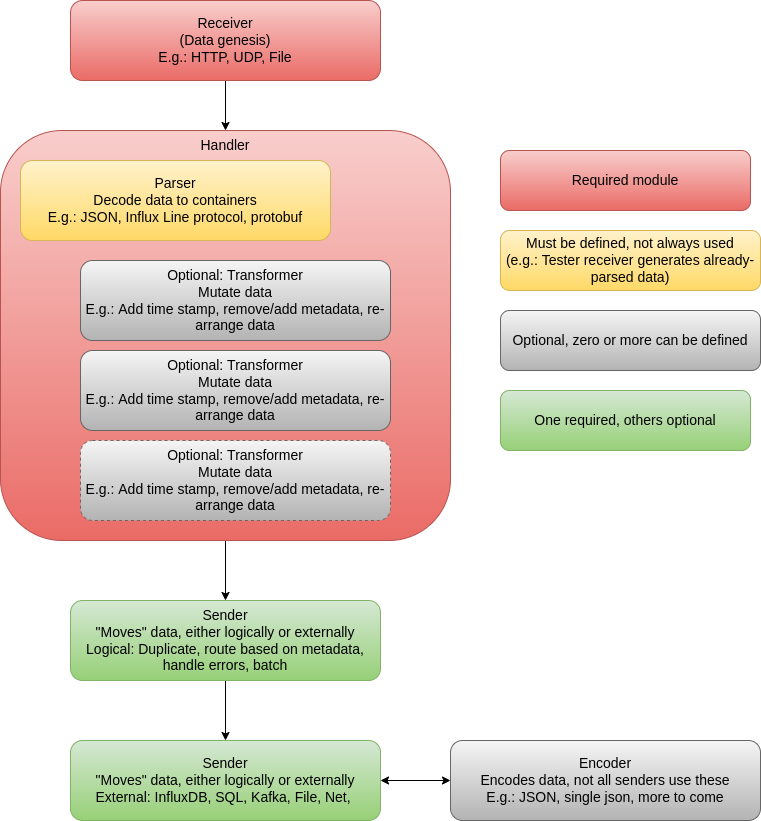

The diagram above was exported from draw.io. Its source (the exported page's mxGraphModel, read from the mxfile embedded in the PNG):
<mxGraphModel dx="4710" dy="1635" grid="1" gridSize="10" guides="1" tooltips="1" connect="1" arrows="1" fold="1" page="1" pageScale="1" pageWidth="850" pageHeight="1100" math="0" shadow="0">
  <root>
    <mxCell id="0" />
    <mxCell id="1" parent="0" />
    <mxCell id="Y8PJ3RKICluCFBqV30x5-23" style="edgeStyle=orthogonalEdgeStyle;rounded=0;orthogonalLoop=1;jettySize=auto;html=1;exitX=0.5;exitY=1;exitDx=0;exitDy=0;entryX=0.5;entryY=0;entryDx=0;entryDy=0;fontSize=14;startArrow=none;startFill=0;" edge="1" parent="1" source="Y8PJ3RKICluCFBqV30x5-7" target="Y8PJ3RKICluCFBqV30x5-12">
      <mxGeometry relative="1" as="geometry" />
    </mxCell>
    <mxCell id="Y8PJ3RKICluCFBqV30x5-7" value="Handler" style="rounded=1;whiteSpace=wrap;html=1;verticalAlign=top;fillColor=#f8cecc;gradientColor=#ea6b66;strokeColor=#b85450;fontSize=14;" vertex="1" parent="1">
      <mxGeometry x="220" y="240" width="450" height="410" as="geometry" />
    </mxCell>
    <mxCell id="Y8PJ3RKICluCFBqV30x5-8" style="edgeStyle=orthogonalEdgeStyle;rounded=0;orthogonalLoop=1;jettySize=auto;html=1;exitX=0.5;exitY=1;exitDx=0;exitDy=0;entryX=0.5;entryY=0;entryDx=0;entryDy=0;fontSize=14;" edge="1" parent="1" source="Y8PJ3RKICluCFBqV30x5-1" target="Y8PJ3RKICluCFBqV30x5-7">
      <mxGeometry relative="1" as="geometry" />
    </mxCell>
    <mxCell id="Y8PJ3RKICluCFBqV30x5-1" value="Receiver&lt;br style=&quot;font-size: 14px;&quot;&gt;(Data genesis)&lt;br style=&quot;font-size: 14px;&quot;&gt;E.g.: HTTP, UDP, File" style="rounded=1;whiteSpace=wrap;html=1;fillColor=#f8cecc;strokeColor=#b85450;gradientColor=#ea6b66;fontSize=14;" vertex="1" parent="1">
      <mxGeometry x="290" y="110" width="310" height="80" as="geometry" />
    </mxCell>
    <mxCell id="Y8PJ3RKICluCFBqV30x5-21" value="Optional: Transformer&lt;br style=&quot;font-size: 14px;&quot;&gt;Mutate data&lt;br style=&quot;font-size: 14px;&quot;&gt;E.g.: Add time stamp, remove/add metadata, re-arrange data" style="rounded=1;whiteSpace=wrap;html=1;fillColor=#f5f5f5;gradientColor=#b3b3b3;strokeColor=#666666;fontSize=14;" vertex="1" parent="1">
      <mxGeometry x="300" y="460" width="310" height="80" as="geometry" />
    </mxCell>
    <mxCell id="Y8PJ3RKICluCFBqV30x5-2" value="Parser&lt;br style=&quot;font-size: 14px;&quot;&gt;Decode data to containers&lt;br style=&quot;font-size: 14px;&quot;&gt;E.g.: JSON, Influx Line protocol, protobuf" style="rounded=1;whiteSpace=wrap;html=1;fillColor=#fff2cc;gradientColor=#ffd966;strokeColor=#d6b656;fontSize=14;" vertex="1" parent="1">
      <mxGeometry x="240" y="270" width="310" height="80" as="geometry" />
    </mxCell>
    <mxCell id="Y8PJ3RKICluCFBqV30x5-3" value="Optional: Transformer&lt;br style=&quot;font-size: 14px;&quot;&gt;Mutate data&lt;br style=&quot;font-size: 14px;&quot;&gt;E.g.: Add time stamp, remove/add metadata, re-arrange data" style="rounded=1;whiteSpace=wrap;html=1;fillColor=#f5f5f5;gradientColor=#b3b3b3;strokeColor=#666666;fontSize=14;" vertex="1" parent="1">
      <mxGeometry x="300" y="370" width="310" height="80" as="geometry" />
    </mxCell>
    <mxCell id="Y8PJ3RKICluCFBqV30x5-9" value="Required module" style="rounded=1;whiteSpace=wrap;html=1;fillColor=#f8cecc;strokeColor=#b85450;gradientColor=#ea6b66;fontSize=14;" vertex="1" parent="1">
      <mxGeometry x="720" y="260" width="250" height="60" as="geometry" />
    </mxCell>
    <mxCell id="Y8PJ3RKICluCFBqV30x5-10" value="Must be defined, not always used&lt;br style=&quot;font-size: 14px;&quot;&gt;(e.g.: Tester receiver generates already-parsed data)" style="rounded=1;whiteSpace=wrap;html=1;fillColor=#fff2cc;gradientColor=#ffd966;strokeColor=#d6b656;fontSize=14;" vertex="1" parent="1">
      <mxGeometry x="720" y="340" width="260" height="60" as="geometry" />
    </mxCell>
    <mxCell id="Y8PJ3RKICluCFBqV30x5-11" value="Optional, zero or more can be defined" style="rounded=1;whiteSpace=wrap;html=1;fillColor=#f5f5f5;gradientColor=#b3b3b3;strokeColor=#666666;fontSize=14;" vertex="1" parent="1">
      <mxGeometry x="720" y="420" width="260" height="60" as="geometry" />
    </mxCell>
    <mxCell id="Y8PJ3RKICluCFBqV30x5-16" style="edgeStyle=orthogonalEdgeStyle;rounded=0;orthogonalLoop=1;jettySize=auto;html=1;exitX=0.5;exitY=1;exitDx=0;exitDy=0;entryX=0.5;entryY=0;entryDx=0;entryDy=0;fontSize=14;" edge="1" parent="1" source="Y8PJ3RKICluCFBqV30x5-12" target="Y8PJ3RKICluCFBqV30x5-13">
      <mxGeometry relative="1" as="geometry" />
    </mxCell>
    <mxCell id="Y8PJ3RKICluCFBqV30x5-12" value="Sender&lt;br style=&quot;font-size: 14px;&quot;&gt;&quot;Moves&quot; data, either logically or externally&lt;br style=&quot;font-size: 14px;&quot;&gt;Logical: Duplicate, route based on metadata, handle errors, batch" style="rounded=1;whiteSpace=wrap;html=1;fillColor=#d5e8d4;strokeColor=#82b366;gradientColor=#97d077;fontSize=14;" vertex="1" parent="1">
      <mxGeometry x="290" y="710" width="310" height="80" as="geometry" />
    </mxCell>
    <mxCell id="Y8PJ3RKICluCFBqV30x5-19" style="edgeStyle=orthogonalEdgeStyle;rounded=0;orthogonalLoop=1;jettySize=auto;html=1;exitX=1;exitY=0.5;exitDx=0;exitDy=0;entryX=0;entryY=0.5;entryDx=0;entryDy=0;fontSize=14;startArrow=classic;startFill=1;" edge="1" parent="1" source="Y8PJ3RKICluCFBqV30x5-13" target="Y8PJ3RKICluCFBqV30x5-18">
      <mxGeometry relative="1" as="geometry" />
    </mxCell>
    <mxCell id="Y8PJ3RKICluCFBqV30x5-13" value="Sender&lt;br style=&quot;font-size: 14px;&quot;&gt;&quot;Moves&quot; data, either logically or externally&lt;br style=&quot;font-size: 14px;&quot;&gt;External: InfluxDB, SQL, Kafka, File, Net,&amp;nbsp;" style="rounded=1;whiteSpace=wrap;html=1;fillColor=#d5e8d4;strokeColor=#82b366;gradientColor=#97d077;fontSize=14;" vertex="1" parent="1">
      <mxGeometry x="290" y="850" width="310" height="80" as="geometry" />
    </mxCell>
    <mxCell id="Y8PJ3RKICluCFBqV30x5-15" value="One required, others optional" style="rounded=1;whiteSpace=wrap;html=1;fillColor=#d5e8d4;strokeColor=#82b366;gradientColor=#97d077;fontSize=14;" vertex="1" parent="1">
      <mxGeometry x="720" y="500" width="250" height="60" as="geometry" />
    </mxCell>
    <mxCell id="Y8PJ3RKICluCFBqV30x5-18" value="Encoder&lt;br style=&quot;font-size: 14px;&quot;&gt;Encodes data, not all senders use these&lt;br style=&quot;font-size: 14px;&quot;&gt;E.g.: JSON, single json, more to come" style="rounded=1;whiteSpace=wrap;html=1;fillColor=#f5f5f5;gradientColor=#b3b3b3;strokeColor=#666666;fontSize=14;" vertex="1" parent="1">
      <mxGeometry x="670" y="850" width="310" height="80" as="geometry" />
    </mxCell>
    <mxCell id="Y8PJ3RKICluCFBqV30x5-22" value="Optional: Transformer&lt;br style=&quot;font-size: 14px;&quot;&gt;Mutate data&lt;br style=&quot;font-size: 14px;&quot;&gt;E.g.: Add time stamp, remove/add metadata, re-arrange data" style="rounded=1;whiteSpace=wrap;html=1;fillColor=#f5f5f5;gradientColor=#b3b3b3;strokeColor=#666666;fontSize=14;dashed=1;" vertex="1" parent="1">
      <mxGeometry x="300" y="550" width="310" height="80" as="geometry" />
    </mxCell>
  </root>
</mxGraphModel>